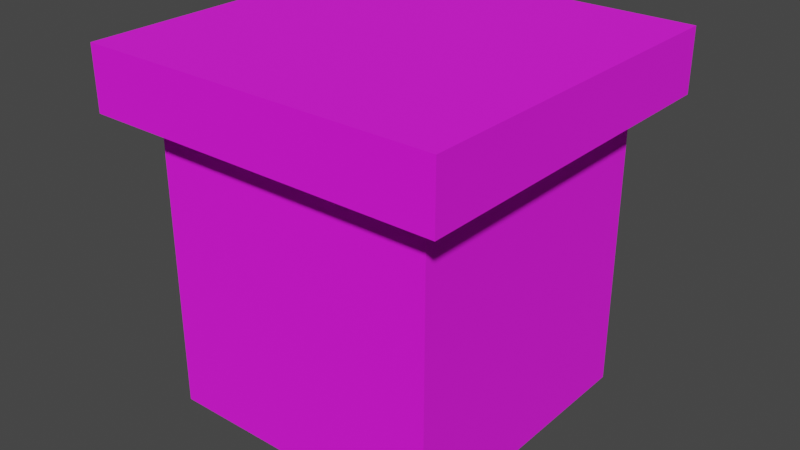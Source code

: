 # Source: floor3.blend  (saved by Blender 3.0.42; exported with 4.5.12 LTS)
import bpy
from mathutils import Matrix  # noqa: F401  (used for matrix-valued properties, if any)

bpy.ops.wm.read_factory_settings(use_empty=True)
scene = bpy.context.scene
scene.name = 'Scene'

# ---- collections
col_collection = bpy.data.collections.new('Collection'); scene.collection.children.link(col_collection)

# ---- images (referenced by path relative to the original .blend; pixels are not part of the script)
import os
ASSET_DIR = os.environ.get("B2B_ASSET_DIR", "")  # directory of the original .blend (textures are referenced by path, not embedded)
HERE = os.path.dirname(os.path.abspath(__file__))  # packed textures are extracted next to this script under _unpacked/

def load_image(name, relpath, width, height, colorspace="sRGB"):
    """Load a texture the original file referenced (path relative to the .blend, or extracted next to this script)."""
    p = next((c for c in (os.path.join(HERE, relpath), os.path.join(ASSET_DIR, relpath)) if relpath and os.path.exists(c)), "")
    if p:
        img = bpy.data.images.load(p, check_existing=True)
        img.name = name
    else:  # same state as the original file: an image datablock whose file is absent (Cycles renders it pink)
        img = bpy.data.images.new(name, width, height)
        img.source = "FILE"
        img.filepath = "//" + (relpath or name)
    img.colorspace_settings.name = colorspace
    return img
img_colorpallete2_jpeg = load_image('colorpallete2.jpeg', 'colorpallete2.jpeg', 1024, 1024, 'sRGB')

# ---- materials (node trees are filled in below, after node groups)
mat_material_001 = bpy.data.materials.new('Material.001')
mat_material_001.use_transparent_shadow = False

# ---- material node trees
mat_material_001.use_nodes = True; mat_material_001.node_tree.nodes.clear()
_N = mat_material_001.node_tree.nodes; _L = mat_material_001.node_tree.links
n0 = _N.new('ShaderNodeBsdfPrincipled'); n0.name = 'Principled BSDF'; n0.location = (10, 300)
n0.distribution = 'GGX'
n0.subsurface_method = 'RANDOM_WALK_SKIN'
n0.inputs[2].default_value = 1.0
n0.inputs[3].default_value = 1.45
n0.inputs[27].default_value = (0.0, 0.0, 0.0, 1.0)
n0.inputs[28].default_value = 1.0
n1 = _N.new('ShaderNodeOutputMaterial'); n1.name = 'Material Output'; n1.location = (300, 300)
n2 = _N.new('ShaderNodeTexImage'); n2.name = 'Image Texture'; n2.location = (-334, 176)
n2.image = img_colorpallete2_jpeg
_L.new(n0.outputs[0], n1.inputs[0])
_L.new(n2.outputs[0], n0.inputs[0])
n1.is_active_output = True

# ---- world
world_world = bpy.data.worlds.new('World'); scene.world = world_world
world_world.use_nodes = True; world_world.node_tree.nodes.clear()
_N = world_world.node_tree.nodes; _L = world_world.node_tree.links
n0 = _N.new('ShaderNodeOutputWorld'); n0.name = 'World Output'; n0.location = (300, 300)
n1 = _N.new('ShaderNodeBackground'); n1.name = 'Background'; n1.location = (10, 300)
n1.inputs[0].default_value = (0.05088, 0.05088, 0.05088, 1.0)
_L.new(n1.outputs[0], n0.inputs[0])
n0.is_active_output = True
world_world.color = (0.05088, 0.05088, 0.05088)
world_world.use_sun_shadow = False
world_world.sun_shadow_jitter_overblur = 0.0

# ---- meshes
me_cube_001 = bpy.data.meshes.new('Cube.001')
me_cube_001.from_pydata([(-1.0, -1.0, 1.0), (-1.0, 1.0, 1.0), (1.0, -1.0, 1.0), (1.0, 1.0, 1.0), (-1.0, -1.0, 0.6531), (-1.0, 1.0, 0.6531), (1.0, 1.0, 0.6531), (1.0, -1.0, 0.6531), (-0.8, 0.8, -1.0), (-0.8, -0.8, -1.0), (-0.8, 0.8, 0.6531), (0.8, 0.8, -1.0), (0.8, 0.8, 0.6531), (0.8, -0.8, -1.0), (0.8, -0.8, 0.6531), (-0.8, -0.8, 0.6531)], [], [(4, 0, 1, 5), (5, 1, 3, 6), (6, 3, 2, 7), (7, 2, 0, 4), (3, 1, 0, 2), (6, 7, 14, 12), (4, 5, 10, 15), (7, 4, 15, 14), (5, 6, 12, 10), (8, 11, 13, 9), (13, 14, 15, 9), (11, 12, 14, 13), (8, 10, 12, 11), (9, 15, 10, 8)])
_uv = me_cube_001.uv_layers.new(name='UVMap')
_uv.uv.foreach_set('vector', [0.09375, 0.1969, 0.09375, 0.1969, 0.09375, 0.1969, 0.09375, 0.1969, 0.09375, 0.1969, 0.09375, 0.1969, 0.09375, 0.1969, 0.09375, 0.1969, 0.09375, 0.1969, 0.09375, 0.1969, 0.09375, 0.1969, 0.09375, 0.1969, 0.09375, 0.1969, 0.09375, 0.1969, 0.09375, 0.1969, 0.09375, 0.1969, 0.09375, 0.1969, 0.09375, 0.1969, 0.09375, 0.1969, 0.09375, 0.1969, 0.09375, 0.1969, 0.09375, 0.1969, 0.09375, 0.1969, 0.09375, 0.1969, 0.09375, 0.1969, 0.09375, 0.1969, 0.09375, 0.1969, 0.09375, 0.1969, 0.09375, 0.1969, 0.09375, 0.1969, 0.09375, 0.1969, 0.09375, 0.1969, 0.09375, 0.1969, 0.09375, 0.1969, 0.09375, 0.1969, 0.09375, 0.1969, 0.8031, 0.0625, 0.8031, 0.0625, 0.8031, 0.0625, 0.8031, 0.0625, 0.8031, 0.0625, 0.8031, 0.0625, 0.8031, 0.0625, 0.8031, 0.0625, 0.8031, 0.0625, 0.8031, 0.0625, 0.8031, 0.0625, 0.8031, 0.0625, 0.8031, 0.0625, 0.8031, 0.0625, 0.8031, 0.0625, 0.8031, 0.0625, 0.8031, 0.0625, 0.8031, 0.0625, 0.8031, 0.0625, 0.8031, 0.0625])
me_cube_001.materials.append(mat_material_001)
me_cube_001.use_remesh_fix_poles = True
me_cube_001.use_remesh_preserve_attributes = False
me_cube_001.update()

# ---- objects
ob_cube = bpy.data.objects.new('Cube', me_cube_001)

# ---- transforms, parenting, visibility, modifiers, constraints
ob_cube.location = (0.0, 0.0, 0.0)
ob_cube.scale = (0.5, 0.5, 0.5)

# ---- collection membership
col_collection.objects.link(ob_cube)

# ---- scene / render settings (as saved in the file)
scene.frame_start = 1; scene.frame_end = 250; scene.frame_set(1)
scene.render.engine = 'BLENDER_EEVEE_NEXT'
scene.cycles.sampling_pattern = 'TABULATED_SOBOL'
scene.cycles.use_light_tree = False
scene.view_settings.view_transform = 'Filmic'
bpy.context.view_layer.update()

# ---- added for rendering (the .blend has no active camera and no usable light): camera, sun
cam_auto = bpy.data.cameras.new('AutoCamera')
cam_auto.lens = 50.0
cam_auto.sensor_width = 36.0
cam_auto.clip_end = 1000.0
ob_auto_camera = bpy.data.objects.new('AutoCamera', cam_auto)
scene.collection.objects.link(ob_auto_camera)
ob_auto_camera.location = (1.60254, -1.92304, 1.28203)
ob_auto_camera.rotation_euler = (1.09748, -7.21219e-08, 0.694738)
scene.camera = ob_auto_camera
light_auto_sun = bpy.data.lights.new('AutoSun', 'SUN')
light_auto_sun.energy = 3.0
light_auto_sun.angle = 0.0523599
ob_auto_sun = bpy.data.objects.new('AutoSun', light_auto_sun)
scene.collection.objects.link(ob_auto_sun)
ob_auto_sun.rotation_euler = (0.872665, 0.174533, 0.523599)
bpy.context.view_layer.update()
